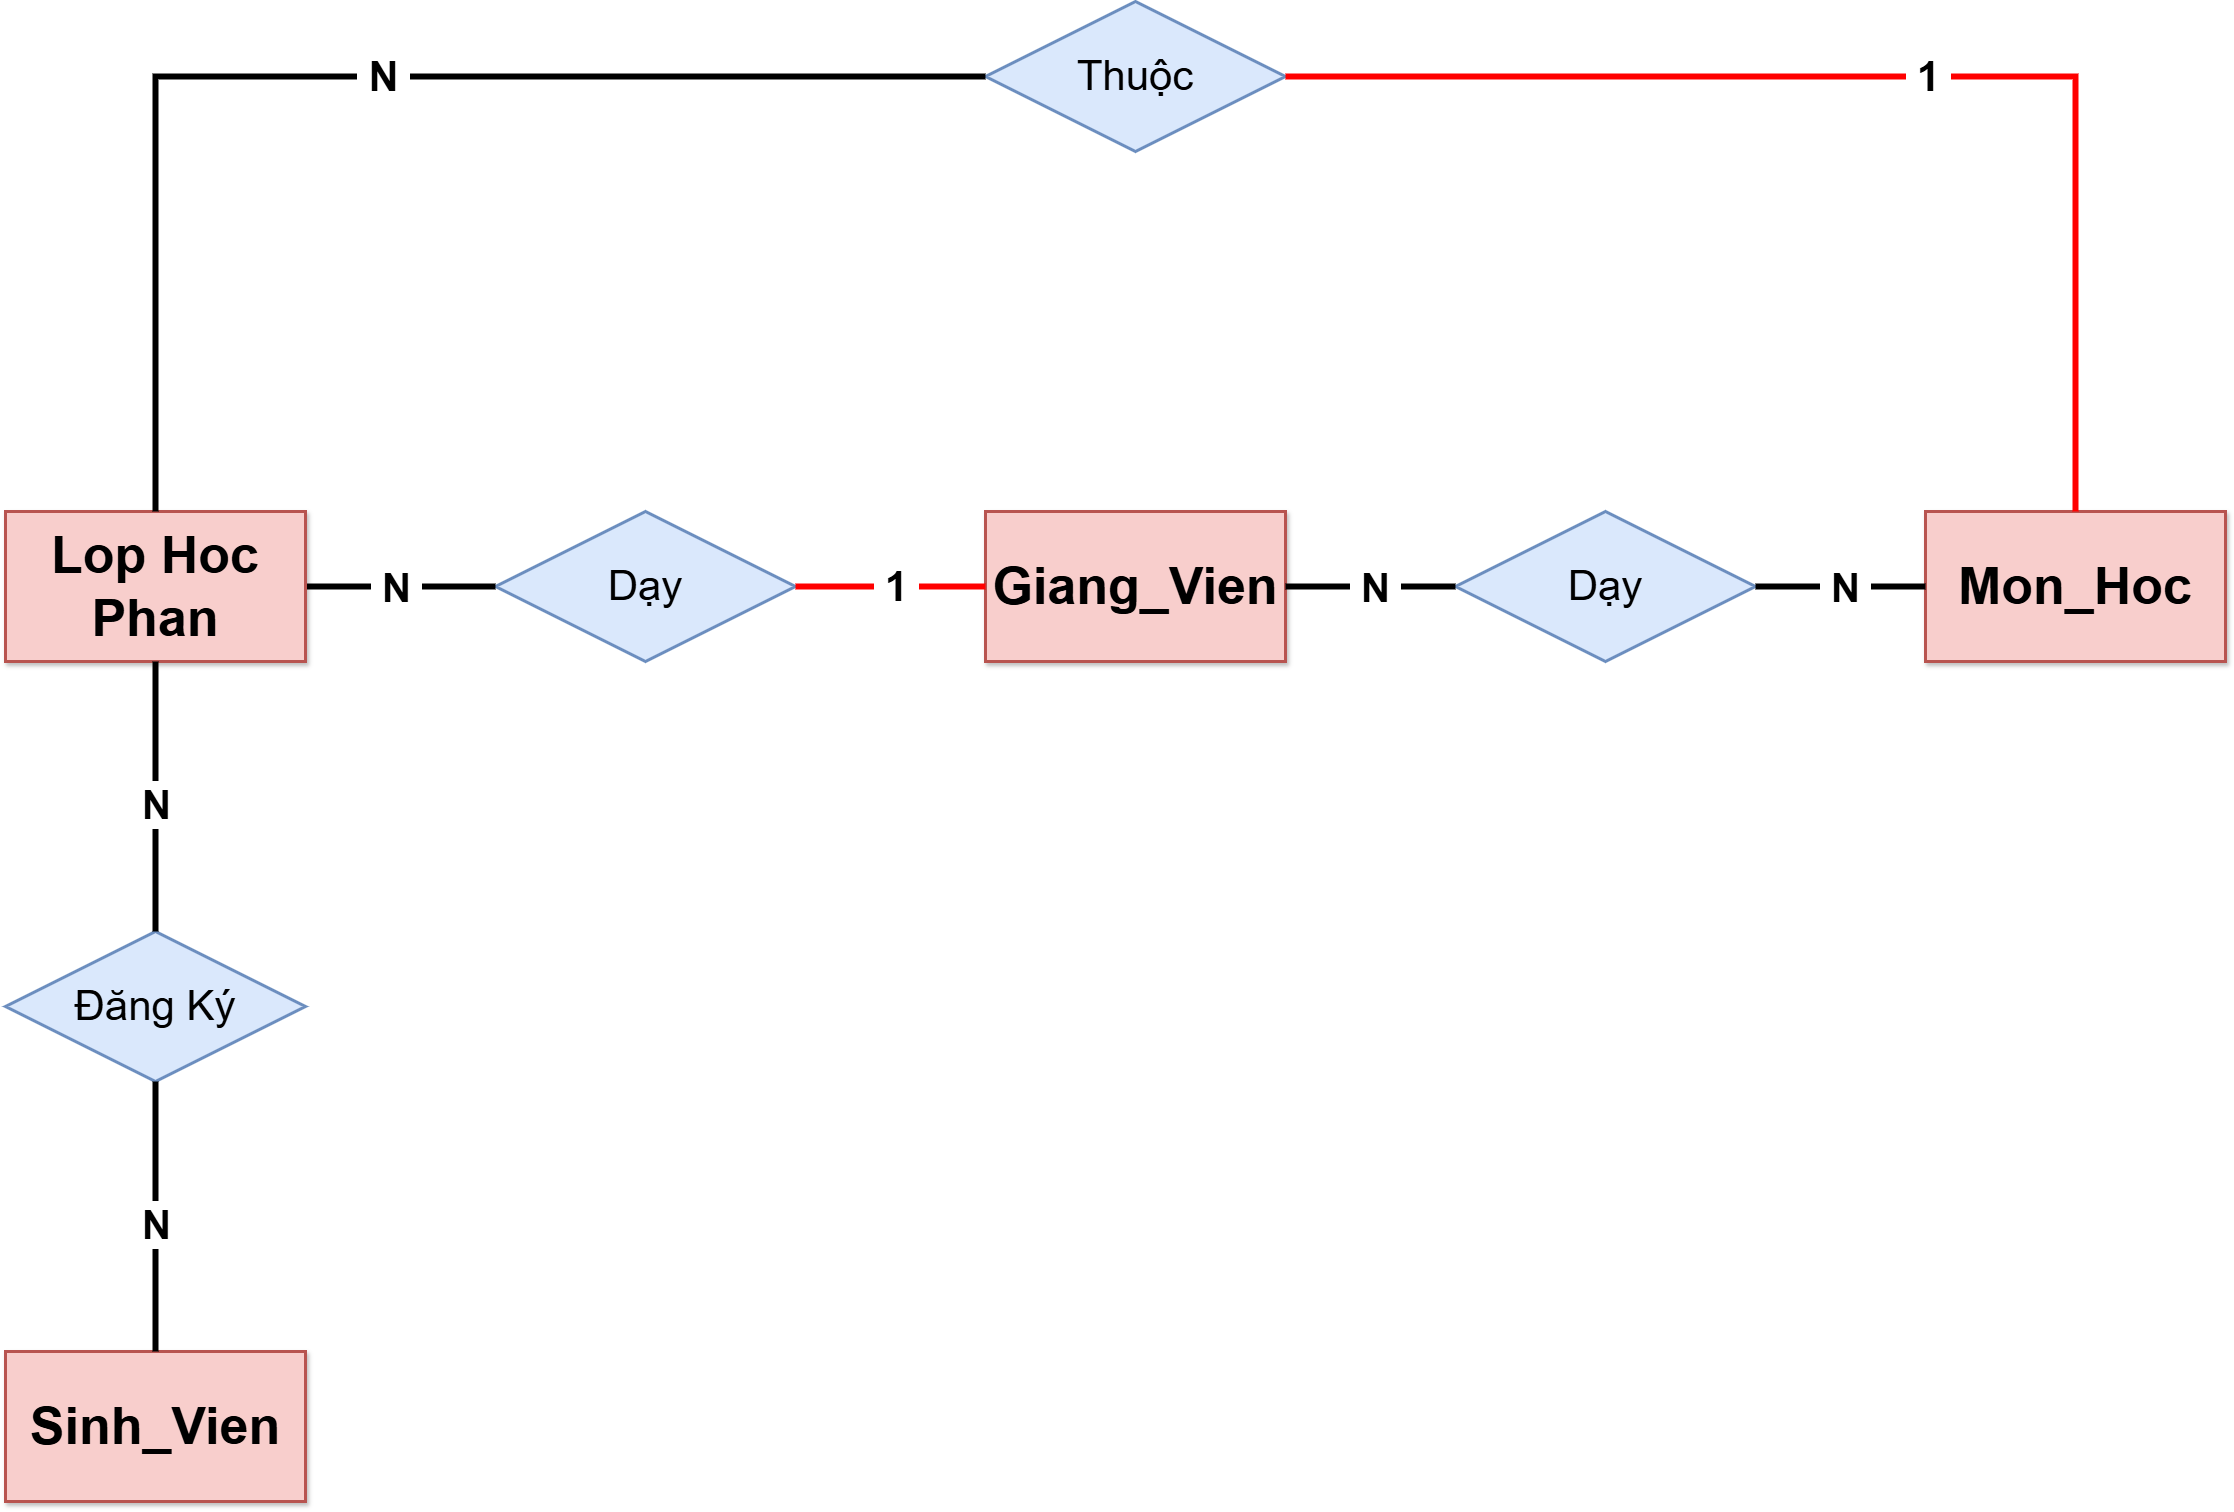

The diagram above was exported from draw.io. Its source (the exported page's mxGraphModel, read from the mxfile embedded in the PNG):
<mxGraphModel dx="4269" dy="2797" grid="1" gridSize="10" guides="1" tooltips="1" connect="1" arrows="1" fold="1" page="1" pageScale="1" pageWidth="1100" pageHeight="850" math="0" shadow="0">
  <root>
    <mxCell id="0" />
    <mxCell id="1" parent="0" />
    <mxCell id="kGiy9r2NVXcyPVEE8PVj-1" parent="1" style="whiteSpace=wrap;html=1;align=center;fontSize=52;fontStyle=1;fillColor=#f8cecc;strokeColor=#b85450;strokeWidth=3;glass=0;shadow=1;rounded=0;" value="Sinh_Vien" vertex="1">
      <mxGeometry height="150" width="300" x="-80" y="1200" as="geometry" />
    </mxCell>
    <mxCell id="kGiy9r2NVXcyPVEE8PVj-2" parent="1" style="whiteSpace=wrap;html=1;align=center;fontSize=52;fontStyle=1;fillColor=#f8cecc;strokeColor=#b85450;strokeWidth=3;glass=0;shadow=1;rounded=0;" value="Mon_Hoc" vertex="1">
      <mxGeometry height="150" width="300" x="1840" y="360" as="geometry" />
    </mxCell>
    <mxCell id="kGiy9r2NVXcyPVEE8PVj-3" parent="1" style="whiteSpace=wrap;html=1;align=center;fontSize=52;fontStyle=1;fillColor=#f8cecc;strokeColor=#b85450;strokeWidth=3;glass=0;shadow=1;rounded=0;" value="Giang_Vien" vertex="1">
      <mxGeometry height="150" width="300" x="900" y="360" as="geometry" />
    </mxCell>
    <mxCell id="kGiy9r2NVXcyPVEE8PVj-4" parent="1" style="shape=rhombus;perimeter=rhombusPerimeter;whiteSpace=wrap;html=1;align=center;fontSize=42;strokeWidth=3;fillColor=#dae8fc;strokeColor=#6c8ebf;" value="Dạy" vertex="1">
      <mxGeometry height="150" width="300" x="410" y="360" as="geometry" />
    </mxCell>
    <mxCell id="kGiy9r2NVXcyPVEE8PVj-5" parent="1" style="shape=rhombus;perimeter=rhombusPerimeter;whiteSpace=wrap;html=1;align=center;fontSize=42;strokeWidth=3;fillColor=#dae8fc;strokeColor=#6c8ebf;" value="Dạy" vertex="1">
      <mxGeometry height="150" width="300" x="1370" y="360" as="geometry" />
    </mxCell>
    <mxCell id="kGiy9r2NVXcyPVEE8PVj-6" edge="1" parent="1" source="kGiy9r2NVXcyPVEE8PVj-4" style="endArrow=none;html=1;rounded=0;strokeWidth=6;entryX=1;entryY=0.5;entryDx=0;entryDy=0;exitX=0;exitY=0.5;exitDx=0;exitDy=0;" target="kGiy9r2NVXcyPVEE8PVj-48" value="">
      <mxGeometry relative="1" as="geometry">
        <mxPoint x="740" y="720" as="sourcePoint" />
        <mxPoint x="1000" y="110" as="targetPoint" />
      </mxGeometry>
    </mxCell>
    <mxCell id="kGiy9r2NVXcyPVEE8PVj-9" connectable="0" parent="kGiy9r2NVXcyPVEE8PVj-6" style="edgeLabel;html=1;align=center;verticalAlign=middle;resizable=0;points=[];fontSize=40;fontStyle=1" value="&amp;nbsp;N&amp;nbsp;" vertex="1">
      <mxGeometry relative="1" x="0.0469" as="geometry">
        <mxPoint as="offset" />
      </mxGeometry>
    </mxCell>
    <mxCell id="kGiy9r2NVXcyPVEE8PVj-16" edge="1" parent="1" source="kGiy9r2NVXcyPVEE8PVj-4" style="endArrow=none;html=1;rounded=0;strokeWidth=6;strokeColor=#FF0000;exitX=1;exitY=0.5;exitDx=0;exitDy=0;entryX=0;entryY=0.5;entryDx=0;entryDy=0;" target="kGiy9r2NVXcyPVEE8PVj-3" value="">
      <mxGeometry relative="1" as="geometry">
        <mxPoint x="560" y="1040" as="sourcePoint" />
        <mxPoint x="1160" y="940" as="targetPoint" />
      </mxGeometry>
    </mxCell>
    <mxCell id="kGiy9r2NVXcyPVEE8PVj-17" connectable="0" parent="kGiy9r2NVXcyPVEE8PVj-16" style="edgeLabel;html=1;align=center;verticalAlign=middle;resizable=0;points=[];fontSize=41;fontStyle=1" value="&amp;nbsp;1&amp;nbsp;" vertex="1">
      <mxGeometry relative="1" x="0.0469" as="geometry">
        <mxPoint as="offset" />
      </mxGeometry>
    </mxCell>
    <mxCell id="kGiy9r2NVXcyPVEE8PVj-48" parent="1" style="whiteSpace=wrap;html=1;align=center;fontSize=52;fontStyle=1;fillColor=#f8cecc;strokeColor=#b85450;strokeWidth=3;glass=0;shadow=1;rounded=0;" value="Lop Hoc Phan" vertex="1">
      <mxGeometry height="150" width="300" x="-80" y="360" as="geometry" />
    </mxCell>
    <mxCell id="kGiy9r2NVXcyPVEE8PVj-51" parent="1" style="shape=rhombus;perimeter=rhombusPerimeter;whiteSpace=wrap;html=1;align=center;fontSize=42;strokeWidth=3;fillColor=#dae8fc;strokeColor=#6c8ebf;" value="Đăng Ký" vertex="1">
      <mxGeometry height="150" width="300" x="-80" y="780" as="geometry" />
    </mxCell>
    <mxCell id="kGiy9r2NVXcyPVEE8PVj-56" parent="1" style="shape=rhombus;perimeter=rhombusPerimeter;whiteSpace=wrap;html=1;align=center;fontSize=42;strokeWidth=3;fillColor=#dae8fc;strokeColor=#6c8ebf;" value="Thuộc" vertex="1">
      <mxGeometry height="150" width="300" x="900" y="-150" as="geometry" />
    </mxCell>
    <mxCell id="kGiy9r2NVXcyPVEE8PVj-57" edge="1" parent="1" source="kGiy9r2NVXcyPVEE8PVj-56" style="endArrow=none;html=1;rounded=0;strokeWidth=6;exitX=1;exitY=0.5;exitDx=0;exitDy=0;entryX=0.5;entryY=0;entryDx=0;entryDy=0;strokeColor=#FF0000;align=center;verticalAlign=middle;fontFamily=Helvetica;fontSize=11;fontColor=default;labelBackgroundColor=default;" target="kGiy9r2NVXcyPVEE8PVj-2" value="">
      <mxGeometry relative="1" as="geometry">
        <Array as="points">
          <mxPoint x="1990" y="-75" />
        </Array>
        <mxPoint x="650" y="800" as="sourcePoint" />
        <mxPoint x="780" y="1155" as="targetPoint" />
      </mxGeometry>
    </mxCell>
    <mxCell id="kGiy9r2NVXcyPVEE8PVj-58" connectable="0" parent="kGiy9r2NVXcyPVEE8PVj-57" style="edgeLabel;html=1;align=center;verticalAlign=middle;resizable=0;points=[];fontSize=41;fontStyle=1;rounded=0;strokeColor=#FF0000;strokeWidth=6;fontFamily=Helvetica;fontColor=default;labelBackgroundColor=default;" value="&amp;nbsp;1&amp;nbsp;" vertex="1">
      <mxGeometry relative="1" x="0.0469" as="geometry">
        <mxPoint as="offset" />
      </mxGeometry>
    </mxCell>
    <mxCell id="kGiy9r2NVXcyPVEE8PVj-59" edge="1" parent="1" source="kGiy9r2NVXcyPVEE8PVj-48" style="endArrow=none;html=1;rounded=0;strokeWidth=6;strokeColor=default;entryX=0;entryY=0.5;entryDx=0;entryDy=0;exitX=0.5;exitY=0;exitDx=0;exitDy=0;align=center;verticalAlign=middle;fontFamily=Helvetica;fontSize=11;fontColor=default;labelBackgroundColor=default;" target="kGiy9r2NVXcyPVEE8PVj-56" value="">
      <mxGeometry relative="1" as="geometry">
        <Array as="points">
          <mxPoint x="70" y="-75" />
        </Array>
        <mxPoint x="230" y="445" as="sourcePoint" />
        <mxPoint x="420" y="445" as="targetPoint" />
      </mxGeometry>
    </mxCell>
    <mxCell id="kGiy9r2NVXcyPVEE8PVj-60" connectable="0" parent="kGiy9r2NVXcyPVEE8PVj-59" style="edgeLabel;html=1;align=center;verticalAlign=middle;resizable=0;points=[];fontSize=41;fontStyle=1;rounded=0;strokeColor=default;strokeWidth=6;fontFamily=Helvetica;fontColor=default;labelBackgroundColor=default;" value="&amp;nbsp;N&amp;nbsp;" vertex="1">
      <mxGeometry relative="1" x="0.0469" as="geometry">
        <mxPoint as="offset" />
      </mxGeometry>
    </mxCell>
    <mxCell id="kGiy9r2NVXcyPVEE8PVj-61" edge="1" parent="1" source="kGiy9r2NVXcyPVEE8PVj-48" style="endArrow=none;html=1;rounded=0;strokeWidth=6;entryX=0.5;entryY=0;entryDx=0;entryDy=0;exitX=0.5;exitY=1;exitDx=0;exitDy=0;" target="kGiy9r2NVXcyPVEE8PVj-51" value="">
      <mxGeometry relative="1" as="geometry">
        <mxPoint x="420" y="445" as="sourcePoint" />
        <mxPoint x="230" y="445" as="targetPoint" />
      </mxGeometry>
    </mxCell>
    <mxCell id="kGiy9r2NVXcyPVEE8PVj-62" connectable="0" parent="kGiy9r2NVXcyPVEE8PVj-61" style="edgeLabel;html=1;align=center;verticalAlign=middle;resizable=0;points=[];fontSize=40;fontStyle=1" value="&amp;nbsp;N&amp;nbsp;" vertex="1">
      <mxGeometry relative="1" x="0.0469" as="geometry">
        <mxPoint as="offset" />
      </mxGeometry>
    </mxCell>
    <mxCell id="kGiy9r2NVXcyPVEE8PVj-63" edge="1" parent="1" source="kGiy9r2NVXcyPVEE8PVj-51" style="endArrow=none;html=1;rounded=0;strokeWidth=6;entryX=0.5;entryY=0;entryDx=0;entryDy=0;exitX=0.5;exitY=1;exitDx=0;exitDy=0;" target="kGiy9r2NVXcyPVEE8PVj-1" value="">
      <mxGeometry relative="1" as="geometry">
        <mxPoint x="430" y="455" as="sourcePoint" />
        <mxPoint x="240" y="455" as="targetPoint" />
      </mxGeometry>
    </mxCell>
    <mxCell id="kGiy9r2NVXcyPVEE8PVj-64" connectable="0" parent="kGiy9r2NVXcyPVEE8PVj-63" style="edgeLabel;html=1;align=center;verticalAlign=middle;resizable=0;points=[];fontSize=40;fontStyle=1" value="&amp;nbsp;N&amp;nbsp;" vertex="1">
      <mxGeometry relative="1" x="0.0469" as="geometry">
        <mxPoint as="offset" />
      </mxGeometry>
    </mxCell>
    <mxCell id="kGiy9r2NVXcyPVEE8PVj-66" edge="1" parent="1" source="kGiy9r2NVXcyPVEE8PVj-3" style="endArrow=none;html=1;rounded=0;strokeWidth=6;exitX=1;exitY=0.5;exitDx=0;exitDy=0;entryX=0;entryY=0.5;entryDx=0;entryDy=0;" target="kGiy9r2NVXcyPVEE8PVj-5" value="">
      <mxGeometry relative="1" as="geometry">
        <mxPoint x="420" y="445" as="sourcePoint" />
        <mxPoint x="1520" y="1070" as="targetPoint" />
      </mxGeometry>
    </mxCell>
    <mxCell id="kGiy9r2NVXcyPVEE8PVj-67" connectable="0" parent="kGiy9r2NVXcyPVEE8PVj-66" style="edgeLabel;html=1;align=center;verticalAlign=middle;resizable=0;points=[];fontSize=40;fontStyle=1" value="&amp;nbsp;N&amp;nbsp;" vertex="1">
      <mxGeometry relative="1" x="0.0469" as="geometry">
        <mxPoint as="offset" />
      </mxGeometry>
    </mxCell>
    <mxCell id="kGiy9r2NVXcyPVEE8PVj-68" edge="1" parent="1" source="kGiy9r2NVXcyPVEE8PVj-5" style="endArrow=none;html=1;rounded=0;strokeWidth=6;entryX=0;entryY=0.5;entryDx=0;entryDy=0;exitX=1;exitY=0.5;exitDx=0;exitDy=0;" target="kGiy9r2NVXcyPVEE8PVj-2" value="">
      <mxGeometry relative="1" as="geometry">
        <mxPoint x="890" y="900" as="sourcePoint" />
        <mxPoint x="240" y="455" as="targetPoint" />
      </mxGeometry>
    </mxCell>
    <mxCell id="kGiy9r2NVXcyPVEE8PVj-69" connectable="0" parent="kGiy9r2NVXcyPVEE8PVj-68" style="edgeLabel;html=1;align=center;verticalAlign=middle;resizable=0;points=[];fontSize=40;fontStyle=1" value="&amp;nbsp;N&amp;nbsp;" vertex="1">
      <mxGeometry relative="1" x="0.0469" as="geometry">
        <mxPoint as="offset" />
      </mxGeometry>
    </mxCell>
  </root>
</mxGraphModel>